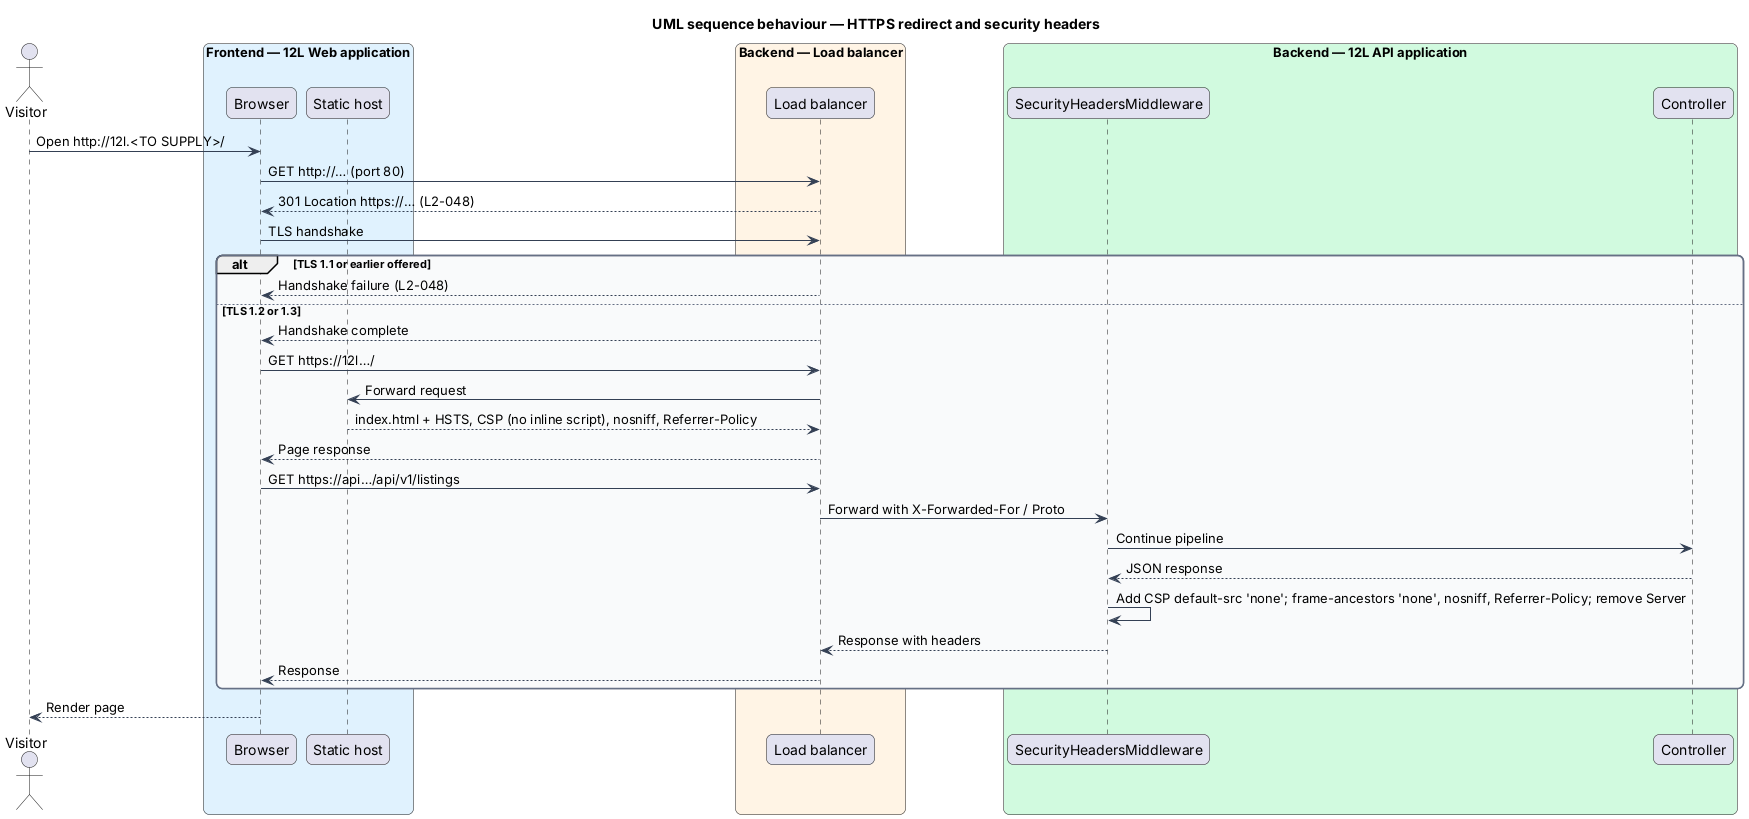

The diagram above was rendered by PlantUML. Its source (embedded in the PNG):
@startuml
title UML sequence behaviour — HTTPS redirect and security headers
skinparam backgroundColor #FFFFFF
skinparam shadowing false
skinparam roundcorner 12
skinparam defaultFontName Arial
skinparam ArrowColor #344054
skinparam rectangle {
  BorderColor #344054
  FontColor #101828
}
skinparam package {
  BorderColor #667085
  FontColor #101828
  BackgroundColor #F9FAFB
}
actor "Visitor" as actor
box "Frontend — 12L Web application" #E0F2FE
  participant "Browser" as browser
  participant "Static host" as host
end box
box "Backend — Load balancer" #FFF4E5
  participant "Load balancer" as lb
end box
box "Backend — 12L API application" #D1FADF
  participant "SecurityHeadersMiddleware" as sh
  participant "Controller" as ctrl
end box
actor -> browser : Open http://12l.<TO SUPPLY>/
browser -> lb : GET http://… (port 80)
lb --> browser : 301 Location https://… (L2-048)
browser -> lb : TLS handshake
alt TLS 1.1 or earlier offered
  lb --> browser : Handshake failure (L2-048)
else TLS 1.2 or 1.3
  lb --> browser : Handshake complete
  browser -> lb : GET https://12l…/
  lb -> host : Forward request
  host --> lb : index.html + HSTS, CSP (no inline script), nosniff, Referrer-Policy
  lb --> browser : Page response
  browser -> lb : GET https://api…/api/v1/listings
  lb -> sh : Forward with X-Forwarded-For / Proto
  sh -> ctrl : Continue pipeline
  ctrl --> sh : JSON response
  sh -> sh : Add CSP default-src 'none'; frame-ancestors 'none', nosniff, Referrer-Policy; remove Server
  sh --> lb : Response with headers
  lb --> browser : Response
end
browser --> actor : Render page
@enduml